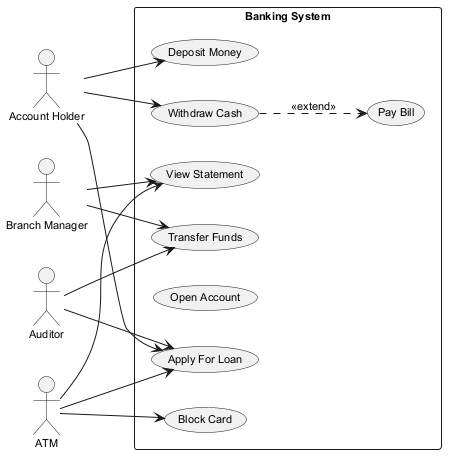

The diagram above was rendered by PlantUML. Its source (embedded in the PNG):
@startuml
skinparam backgroundColor #FFFFFF
skinparam classBackgroundColor #F1F8E9
skinparam classBorderColor #33691E
skinparam defaultFontSize 11
left to right direction
actor "Branch Manager" as BranchManager
actor "Account Holder" as AccountHolder
actor "ATM" as ATM
actor "Auditor" as Auditor
rectangle "Banking System" {
  usecase "Transfer Funds" as UC_TransferFunds
  usecase "View Statement" as UC_ViewStatement
  usecase "Pay Bill" as UC_PayBill
  usecase "Block Card" as UC_BlockCard
  usecase "Deposit Money" as UC_DepositMoney
  usecase "Open Account" as UC_OpenAccount
  usecase "Apply For Loan" as UC_ApplyForLoan
  usecase "Withdraw Cash" as UC_WithdrawCash
}
BranchManager --> UC_TransferFunds
BranchManager --> UC_ViewStatement
AccountHolder --> UC_ApplyForLoan
AccountHolder --> UC_DepositMoney
AccountHolder --> UC_WithdrawCash
ATM --> UC_BlockCard
ATM --> UC_ApplyForLoan
ATM --> UC_ViewStatement
Auditor --> UC_TransferFunds
Auditor --> UC_ApplyForLoan
UC_WithdrawCash ..> UC_PayBill : <<extend>>
@enduml